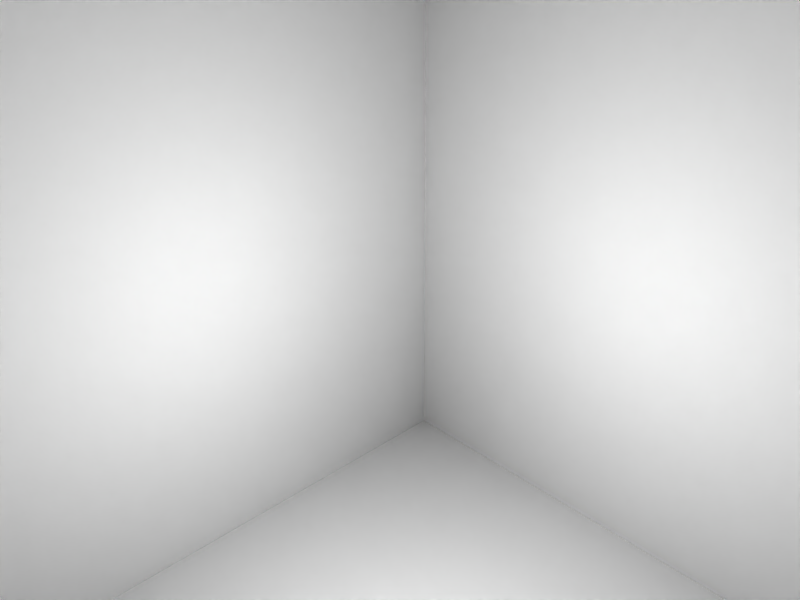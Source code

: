 # Source: cube.blend  (saved by Blender 2.49.2; exported with 4.5.12 LTS)
import bpy
from mathutils import Matrix  # noqa: F401  (used for matrix-valued properties, if any)

bpy.ops.wm.read_factory_settings(use_empty=True)
scene = bpy.context.scene
scene.name = 'Scene'

# ---- collections
col_collection_1 = bpy.data.collections.new('Collection 1'); scene.collection.children.link(col_collection_1)

# ---- materials (node trees are filled in below, after node groups)
mat_material = bpy.data.materials.new('Material')
mat_material.alpha_threshold = 0.0
mat_material.roughness = 0.5
mat_material.line_color = (0.0, 0.0, 0.0, 1.0)

# ---- material node trees

# ---- world
world_world = bpy.data.worlds.new('World'); scene.world = world_world
world_world.color = (0.05656, 0.2208, 0.4)
world_world.use_sun_shadow = False
world_world.sun_shadow_jitter_overblur = 0.0
world_world.cycles.sampling_method = 'MANUAL'
world_world.cycles.sample_map_resolution = 256

# ---- cameras
cam_camera = bpy.data.cameras.new('Camera')
cam_camera.passepartout_alpha = 0.2
cam_camera.clip_end = 100.0
cam_camera.lens = 35.0
cam_camera.ortho_scale = 7.314
cam_camera.show_passepartout = False
cam_camera.show_safe_areas = True
cam_camera.dof.focus_distance = 0.0
cam_camera.dof.aperture_fstop = 128.0

# ---- lights
light_lamp = bpy.data.lights.new('Lamp', 'POINT')
light_lamp.transmission_factor = 0.0
light_lamp.energy = 100.0
light_lamp.shadow_buffer_clip_start = 0.5
light_lamp.shadow_soft_size = 1.0
light_lamp.shadow_maximum_resolution = 0.006
light_lamp.use_absolute_resolution = True
light_lamp.cycles.use_multiple_importance_sampling = False
light_spot = bpy.data.lights.new('Spot', 'POINT')
light_spot.transmission_factor = 0.0
light_spot.cutoff_distance = 30.0
light_spot.energy = 100.0
light_spot.shadow_buffer_clip_start = 1.001
light_spot.shadow_soft_size = 1.0
light_spot.shadow_maximum_resolution = 0.006
light_spot.use_absolute_resolution = True
light_spot.cycles.use_multiple_importance_sampling = False

# ---- meshes
me_cube = bpy.data.meshes.new('Cube')
me_cube.from_pydata([(1.0, 1.0, -1.0), (1.0, -1.0, -1.0), (-1.0, -1.0, -1.0), (-1.0, 1.0, -1.0), (1.0, 1.0, 1.0), (1.0, -1.0, 1.0), (-1.0, -1.0, 1.0), (-1.0, 1.0, 1.0), (1.0, -2.98e-08, -1.0), (1.788e-07, 1.0, -1.0), (1.0, 1.0, 0.0), (-5.96e-08, -1.0, -1.0), (1.0, -1.0, 0.0), (-1.0, 2.682e-07, -1.0), (-1.0, -1.0, 0.0), (-1.0, 1.0, 0.0), (1.0, -5.662e-07, 1.0), (2.682e-07, 1.0, 1.0), (-5.066e-07, -1.0, 1.0), (-1.0, 1.788e-07, 1.0), (5.96e-08, 1.192e-07, -1.0), (-1.192e-07, -1.937e-07, 1.0), (1.0, -2.98e-07, 0.0), (-2.831e-07, -1.0, 0.0), (-1.0, 2.235e-07, 0.0), (2.235e-07, 1.0, 0.0), (1.0, 0.5, -1.0), (1.0, -0.5, -1.0), (0.5, 1.0, -1.0), (-0.5, 1.0, -1.0), (1.0, 1.0, -0.5), (1.0, 1.0, 0.5), (0.5, -1.0, -1.0), (-0.5, -1.0, -1.0), (1.0, -1.0, -0.5), (1.0, -1.0, 0.5), (-1.0, -0.5, -1.0), (-1.0, 0.5, -1.0), (-1.0, -1.0, -0.5), (-1.0, -1.0, 0.5), (-1.0, 1.0, -0.5), (-1.0, 1.0, 0.5), (1.0, 0.5, 1.0), (1.0, -0.5, 1.0), (0.5, 1.0, 1.0), (-0.5, 1.0, 1.0), (0.5, -1.0, 1.0), (-0.5, -1.0, 1.0), (-1.0, -0.5, 1.0), (-1.0, 0.5, 1.0), (0.0, -0.5, -1.0), (0.5, 4.47e-08, -1.0), (1.192e-07, 0.5, -1.0), (-0.5, 1.937e-07, -1.0), (-0.5, -7.451e-09, 1.0), (7.451e-08, 0.5, 1.0), (0.5, -3.8e-07, 1.0), (-3.129e-07, -0.5, 1.0), (1.0, -4.321e-07, 0.5), (1.0, 0.5, 0.0), (1.0, -1.639e-07, -0.5), (1.0, -0.5, 0.0), (-3.949e-07, -1.0, 0.5), (0.5, -1.0, 0.0), (-1.714e-07, -1.0, -0.5), (-0.5, -1.0, 0.0), (-1.0, 2.012e-07, 0.5), (-1.0, -0.5, 0.0), (-1.0, 2.459e-07, -0.5), (-1.0, 0.5, 0.0), (2.012e-07, 1.0, -0.5), (0.5, 1.0, 0.0), (2.459e-07, 1.0, 0.5), (-0.5, 1.0, 0.0), (0.5, -0.5, -1.0), (0.5, 0.5, -1.0), (-0.5, -0.5, -1.0), (-0.5, 0.5, -1.0), (-0.5, 0.5, 1.0), (0.5, 0.5, 1.0), (-0.5, -0.5, 1.0), (0.5, -0.5, 1.0), (1.0, 0.5, 0.5), (1.0, 0.5, -0.5), (1.0, -0.5, 0.5), (1.0, -0.5, -0.5), (0.5, -1.0, 0.5), (0.5, -1.0, -0.5), (-0.5, -1.0, 0.5), (-0.5, -1.0, -0.5), (-1.0, -0.5, 0.5), (-1.0, -0.5, -0.5), (-1.0, 0.5, 0.5), (-1.0, 0.5, -0.5), (0.5, 1.0, -0.5), (0.5, 1.0, 0.5), (-0.5, 1.0, -0.5), (-0.5, 1.0, 0.5), (1.0, 0.75, -1.0), (1.0, 0.25, -1.0), (1.0, -0.75, -1.0), (1.0, -0.25, -1.0), (0.25, 1.0, -1.0), (0.75, 1.0, -1.0), (-0.25, 1.0, -1.0), (-0.75, 1.0, -1.0), (1.0, 1.0, -0.75), (1.0, 1.0, -0.25), (1.0, 1.0, 0.75), (1.0, 1.0, 0.25), (0.25, -1.0, -1.0), (0.75, -1.0, -1.0), (-0.25, -1.0, -1.0), (-0.75, -1.0, -1.0), (1.0, -1.0, -0.75), (1.0, -1.0, -0.25), (1.0, -1.0, 0.75), (1.0, -1.0, 0.25), (-1.0, -0.25, -1.0), (-1.0, -0.75, -1.0), (-1.0, 0.25, -1.0), (-1.0, 0.75, -1.0), (-1.0, -1.0, -0.25), (-1.0, -1.0, -0.75), (-1.0, -1.0, 0.25), (-1.0, -1.0, 0.75), (-1.0, 1.0, -0.75), (-1.0, 1.0, -0.25), (-1.0, 1.0, 0.75), (-1.0, 1.0, 0.25), (1.0, 0.75, 1.0), (1.0, 0.25, 1.0), (1.0, -0.75, 1.0), (1.0, -0.25, 1.0), (0.75, 1.0, 1.0), (0.25, 1.0, 1.0), (-0.75, 1.0, 1.0), (-0.25, 1.0, 1.0), (0.75, -1.0, 1.0), (0.25, -1.0, 1.0), (-0.75, -1.0, 1.0), (-0.25, -1.0, 1.0), (-1.0, -0.75, 1.0), (-1.0, -0.25, 1.0), (-1.0, 0.75, 1.0), (-1.0, 0.25, 1.0), (-2.98e-08, -0.75, -1.0), (2.98e-08, -0.25, -1.0), (0.75, 7.451e-09, -1.0), (0.25, 8.196e-08, -1.0), (1.49e-07, 0.75, -1.0), (8.941e-08, 0.25, -1.0), (-0.75, 2.31e-07, -1.0), (-0.25, 1.565e-07, -1.0), (-0.25, -1.006e-07, 1.0), (-0.75, 8.568e-08, 1.0), (-2.235e-08, 0.25, 1.0), (1.714e-07, 0.75, 1.0), (0.25, -2.868e-07, 1.0), (0.75, -4.731e-07, 1.0), (-2.161e-07, -0.25, 1.0), (-4.098e-07, -0.75, 1.0), (1.0, -4.992e-07, 0.75), (1.0, -3.651e-07, 0.25), (1.0, 0.75, 0.0), (1.0, 0.25, 0.0), (1.0, -9.686e-08, -0.75), (1.0, -2.31e-07, -0.25), (1.0, -0.75, 0.0), (1.0, -0.25, 0.0), (-3.39e-07, -1.0, 0.25), (-4.508e-07, -1.0, 0.75), (0.25, -1.0, 0.0), (0.75, -1.0, 0.0), (-1.155e-07, -1.0, -0.75), (-2.272e-07, -1.0, -0.25), (-0.25, -1.0, 0.0), (-0.75, -1.0, 0.0), (-1.0, 1.9e-07, 0.75), (-1.0, 2.123e-07, 0.25), (-1.0, -0.75, 0.0), (-1.0, -0.25, 0.0), (-1.0, 2.57e-07, -0.75), (-1.0, 2.347e-07, -0.25), (-1.0, 0.75, 0.0), (-1.0, 0.25, 0.0), (2.123e-07, 1.0, -0.25), (1.9e-07, 1.0, -0.75), (0.25, 1.0, 0.0), (0.75, 1.0, 0.0), (2.347e-07, 1.0, 0.25), (2.57e-07, 1.0, 0.75), (-0.25, 1.0, 0.0), (-0.75, 1.0, 0.0), (0.5, -0.75, -1.0), (0.75, -0.5, -1.0), (0.5, -0.25, -1.0), (0.25, -0.5, -1.0), (0.5, 0.25, -1.0), (0.75, 0.5, -1.0), (0.5, 0.75, -1.0), (0.25, 0.5, -1.0), (-0.5, -0.75, -1.0), (-0.25, -0.5, -1.0), (-0.5, -0.25, -1.0), (-0.75, -0.5, -1.0), (-0.5, 0.25, -1.0), (-0.25, 0.5, -1.0), (-0.5, 0.75, -1.0), (-0.75, 0.5, -1.0), (-0.75, 0.5, 1.0), (-0.5, 0.75, 1.0), (-0.25, 0.5, 1.0), (-0.5, 0.25, 1.0), (0.25, 0.5, 1.0), (0.5, 0.75, 1.0), (0.75, 0.5, 1.0), (0.5, 0.25, 1.0), (-0.75, -0.5, 1.0), (-0.5, -0.25, 1.0), (-0.25, -0.5, 1.0), (-0.5, -0.75, 1.0), (0.25, -0.5, 1.0), (0.5, -0.25, 1.0), (0.75, -0.5, 1.0), (0.5, -0.75, 1.0), (1.0, 0.5, 0.75), (1.0, 0.75, 0.5), (1.0, 0.5, 0.25), (1.0, 0.25, 0.5), (1.0, 0.5, -0.25), (1.0, 0.75, -0.5), (1.0, 0.5, -0.75), (1.0, 0.25, -0.5), (1.0, -0.5, 0.75), (1.0, -0.25, 0.5), (1.0, -0.5, 0.25), (1.0, -0.75, 0.5), (1.0, -0.5, -0.25), (1.0, -0.25, -0.5), (1.0, -0.5, -0.75), (1.0, -0.75, -0.5), (0.5, -1.0, 0.75), (0.75, -1.0, 0.5), (0.5, -1.0, 0.25), (0.25, -1.0, 0.5), (0.5, -1.0, -0.25), (0.75, -1.0, -0.5), (0.5, -1.0, -0.75), (0.25, -1.0, -0.5), (-0.5, -1.0, 0.75), (-0.25, -1.0, 0.5), (-0.5, -1.0, 0.25), (-0.75, -1.0, 0.5), (-0.5, -1.0, -0.25), (-0.25, -1.0, -0.5), (-0.5, -1.0, -0.75), (-0.75, -1.0, -0.5), (-1.0, -0.5, 0.75), (-1.0, -0.75, 0.5), (-1.0, -0.5, 0.25), (-1.0, -0.25, 0.5), (-1.0, -0.5, -0.25), (-1.0, -0.75, -0.5), (-1.0, -0.5, -0.75), (-1.0, -0.25, -0.5), (-1.0, 0.5, 0.75), (-1.0, 0.25, 0.5), (-1.0, 0.5, 0.25), (-1.0, 0.75, 0.5), (-1.0, 0.5, -0.25), (-1.0, 0.25, -0.5), (-1.0, 0.5, -0.75), (-1.0, 0.75, -0.5), (0.5, 1.0, -0.75), (0.75, 1.0, -0.5), (0.5, 1.0, -0.25), (0.25, 1.0, -0.5), (0.5, 1.0, 0.25), (0.75, 1.0, 0.5), (0.5, 1.0, 0.75), (0.25, 1.0, 0.5), (-0.5, 1.0, -0.75), (-0.25, 1.0, -0.5), (-0.5, 1.0, -0.25), (-0.75, 1.0, -0.5), (-0.5, 1.0, 0.25), (-0.25, 1.0, 0.5), (-0.5, 1.0, 0.75), (-0.75, 1.0, 0.5), (0.75, -0.75, -1.0), (0.75, -0.25, -1.0), (0.25, -0.75, -1.0), (0.25, -0.25, -1.0), (0.75, 0.25, -1.0), (0.75, 0.75, -1.0), (0.25, 0.25, -1.0), (0.25, 0.75, -1.0), (-0.25, -0.75, -1.0), (-0.25, -0.25, -1.0), (-0.75, -0.75, -1.0), (-0.75, -0.25, -1.0), (-0.25, 0.25, -1.0), (-0.25, 0.75, -1.0), (-0.75, 0.25, -1.0), (-0.75, 0.75, -1.0), (-0.75, 0.75, 1.0), (-0.25, 0.75, 1.0), (-0.75, 0.25, 1.0), (-0.25, 0.25, 1.0), (0.25, 0.75, 1.0), (0.75, 0.75, 1.0), (0.25, 0.25, 1.0), (0.75, 0.25, 1.0), (-0.75, -0.25, 1.0), (-0.25, -0.25, 1.0), (-0.75, -0.75, 1.0), (-0.25, -0.75, 1.0), (0.25, -0.25, 1.0), (0.75, -0.25, 1.0), (0.25, -0.75, 1.0), (0.75, -0.75, 1.0), (1.0, 0.75, 0.75), (1.0, 0.75, 0.25), (1.0, 0.25, 0.75), (1.0, 0.25, 0.25), (1.0, 0.75, -0.25), (1.0, 0.75, -0.75), (1.0, 0.25, -0.25), (1.0, 0.25, -0.75), (1.0, -0.25, 0.75), (1.0, -0.25, 0.25), (1.0, -0.75, 0.75), (1.0, -0.75, 0.25), (1.0, -0.25, -0.25), (1.0, -0.25, -0.75), (1.0, -0.75, -0.25), (1.0, -0.75, -0.75), (0.75, -1.0, 0.75), (0.75, -1.0, 0.25), (0.25, -1.0, 0.75), (0.25, -1.0, 0.25), (0.75, -1.0, -0.25), (0.75, -1.0, -0.75), (0.25, -1.0, -0.25), (0.25, -1.0, -0.75), (-0.25, -1.0, 0.75), (-0.25, -1.0, 0.25), (-0.75, -1.0, 0.75), (-0.75, -1.0, 0.25), (-0.25, -1.0, -0.25), (-0.25, -1.0, -0.75), (-0.75, -1.0, -0.25), (-0.75, -1.0, -0.75), (-1.0, -0.75, 0.75), (-1.0, -0.75, 0.25), (-1.0, -0.25, 0.75), (-1.0, -0.25, 0.25), (-1.0, -0.75, -0.25), (-1.0, -0.75, -0.75), (-1.0, -0.25, -0.25), (-1.0, -0.25, -0.75), (-1.0, 0.25, 0.75), (-1.0, 0.25, 0.25), (-1.0, 0.75, 0.75), (-1.0, 0.75, 0.25), (-1.0, 0.25, -0.25), (-1.0, 0.25, -0.75), (-1.0, 0.75, -0.25), (-1.0, 0.75, -0.75), (0.75, 1.0, -0.75), (0.75, 1.0, -0.25), (0.25, 1.0, -0.75), (0.25, 1.0, -0.25), (0.75, 1.0, 0.25), (0.75, 1.0, 0.75), (0.25, 1.0, 0.25), (0.25, 1.0, 0.75), (-0.25, 1.0, -0.75), (-0.25, 1.0, -0.25), (-0.75, 1.0, -0.75), (-0.75, 1.0, -0.25), (-0.25, 1.0, 0.25), (-0.25, 1.0, 0.75), (-0.75, 1.0, 0.25), (-0.75, 1.0, 0.75)], [], [(100, 290, 111, 1), (27, 195, 290, 100), (290, 194, 32, 111), (195, 74, 194, 290), (101, 291, 195, 27), (8, 148, 291, 101), (291, 196, 74, 195), (148, 51, 196, 291), (194, 292, 110, 32), (74, 197, 292, 194), (292, 146, 11, 110), (197, 50, 146, 292), (196, 293, 197, 74), (51, 149, 293, 196), (293, 147, 50, 197), (149, 20, 147, 293), (99, 294, 148, 8), (26, 199, 294, 99), (294, 198, 51, 148), (199, 75, 198, 294), (98, 295, 199, 26), (0, 103, 295, 98), (295, 200, 75, 199), (103, 28, 200, 295), (198, 296, 149, 51), (75, 201, 296, 198), (296, 151, 20, 149), (201, 52, 151, 296), (200, 297, 201, 75), (28, 102, 297, 200), (297, 150, 52, 201), (102, 9, 150, 297), (146, 298, 112, 11), (50, 203, 298, 146), (298, 202, 33, 112), (203, 76, 202, 298), (147, 299, 203, 50), (20, 153, 299, 147), (299, 204, 76, 203), (153, 53, 204, 299), (202, 300, 113, 33), (76, 205, 300, 202), (300, 119, 2, 113), (205, 36, 119, 300), (204, 301, 205, 76), (53, 152, 301, 204), (301, 118, 36, 205), (152, 13, 118, 301), (151, 302, 153, 20), (52, 207, 302, 151), (302, 206, 53, 153), (207, 77, 206, 302), (150, 303, 207, 52), (9, 104, 303, 150), (303, 208, 77, 207), (104, 29, 208, 303), (206, 304, 152, 53), (77, 209, 304, 206), (304, 120, 13, 152), (209, 37, 120, 304), (208, 305, 209, 77), (29, 105, 305, 208), (305, 121, 37, 209), (105, 3, 121, 305), (136, 306, 144, 7), (45, 211, 306, 136), (306, 210, 49, 144), (211, 78, 210, 306), (137, 307, 211, 45), (17, 157, 307, 137), (307, 212, 78, 211), (157, 55, 212, 307), (210, 308, 145, 49), (78, 213, 308, 210), (308, 155, 19, 145), (213, 54, 155, 308), (212, 309, 213, 78), (55, 156, 309, 212), (309, 154, 54, 213), (156, 21, 154, 309), (135, 310, 157, 17), (44, 215, 310, 135), (310, 214, 55, 157), (215, 79, 214, 310), (134, 311, 215, 44), (4, 130, 311, 134), (311, 216, 79, 215), (130, 42, 216, 311), (214, 312, 156, 55), (79, 217, 312, 214), (312, 158, 21, 156), (217, 56, 158, 312), (216, 313, 217, 79), (42, 131, 313, 216), (313, 159, 56, 217), (131, 16, 159, 313), (155, 314, 143, 19), (54, 219, 314, 155), (314, 218, 48, 143), (219, 80, 218, 314), (154, 315, 219, 54), (21, 160, 315, 154), (315, 220, 80, 219), (160, 57, 220, 315), (218, 316, 142, 48), (80, 221, 316, 218), (316, 140, 6, 142), (221, 47, 140, 316), (220, 317, 221, 80), (57, 161, 317, 220), (317, 141, 47, 221), (161, 18, 141, 317), (158, 318, 160, 21), (56, 223, 318, 158), (318, 222, 57, 160), (223, 81, 222, 318), (159, 319, 223, 56), (16, 133, 319, 159), (319, 224, 81, 223), (133, 43, 224, 319), (222, 320, 161, 57), (81, 225, 320, 222), (320, 139, 18, 161), (225, 46, 139, 320), (224, 321, 225, 81), (43, 132, 321, 224), (321, 138, 46, 225), (132, 5, 138, 321), (108, 322, 130, 4), (31, 227, 322, 108), (322, 226, 42, 130), (227, 82, 226, 322), (109, 323, 227, 31), (10, 164, 323, 109), (323, 228, 82, 227), (164, 59, 228, 323), (226, 324, 131, 42), (82, 229, 324, 226), (324, 162, 16, 131), (229, 58, 162, 324), (228, 325, 229, 82), (59, 165, 325, 228), (325, 163, 58, 229), (165, 22, 163, 325), (107, 326, 164, 10), (30, 231, 326, 107), (326, 230, 59, 164), (231, 83, 230, 326), (106, 327, 231, 30), (0, 98, 327, 106), (327, 232, 83, 231), (98, 26, 232, 327), (230, 328, 165, 59), (83, 233, 328, 230), (328, 167, 22, 165), (233, 60, 167, 328), (232, 329, 233, 83), (26, 99, 329, 232), (329, 166, 60, 233), (99, 8, 166, 329), (162, 330, 133, 16), (58, 235, 330, 162), (330, 234, 43, 133), (235, 84, 234, 330), (163, 331, 235, 58), (22, 169, 331, 163), (331, 236, 84, 235), (169, 61, 236, 331), (234, 332, 132, 43), (84, 237, 332, 234), (332, 116, 5, 132), (237, 35, 116, 332), (236, 333, 237, 84), (61, 168, 333, 236), (333, 117, 35, 237), (168, 12, 117, 333), (167, 334, 169, 22), (60, 239, 334, 167), (334, 238, 61, 169), (239, 85, 238, 334), (166, 335, 239, 60), (8, 101, 335, 166), (335, 240, 85, 239), (101, 27, 240, 335), (238, 336, 168, 61), (85, 241, 336, 238), (336, 115, 12, 168), (241, 34, 115, 336), (240, 337, 241, 85), (27, 100, 337, 240), (337, 114, 34, 241), (100, 1, 114, 337), (116, 338, 138, 5), (35, 243, 338, 116), (338, 242, 46, 138), (243, 86, 242, 338), (117, 339, 243, 35), (12, 173, 339, 117), (339, 244, 86, 243), (173, 63, 244, 339), (242, 340, 139, 46), (86, 245, 340, 242), (340, 171, 18, 139), (245, 62, 171, 340), (244, 341, 245, 86), (63, 172, 341, 244), (341, 170, 62, 245), (172, 23, 170, 341), (115, 342, 173, 12), (34, 247, 342, 115), (342, 246, 63, 173), (247, 87, 246, 342), (114, 343, 247, 34), (1, 111, 343, 114), (343, 248, 87, 247), (111, 32, 248, 343), (246, 344, 172, 63), (87, 249, 344, 246), (344, 175, 23, 172), (249, 64, 175, 344), (248, 345, 249, 87), (32, 110, 345, 248), (345, 174, 64, 249), (110, 11, 174, 345), (171, 346, 141, 18), (62, 251, 346, 171), (346, 250, 47, 141), (251, 88, 250, 346), (170, 347, 251, 62), (23, 176, 347, 170), (347, 252, 88, 251), (176, 65, 252, 347), (250, 348, 140, 47), (88, 253, 348, 250), (348, 125, 6, 140), (253, 39, 125, 348), (252, 349, 253, 88), (65, 177, 349, 252), (349, 124, 39, 253), (177, 14, 124, 349), (175, 350, 176, 23), (64, 255, 350, 175), (350, 254, 65, 176), (255, 89, 254, 350), (174, 351, 255, 64), (11, 112, 351, 174), (351, 256, 89, 255), (112, 33, 256, 351), (254, 352, 177, 65), (89, 257, 352, 254), (352, 122, 14, 177), (257, 38, 122, 352), (256, 353, 257, 89), (33, 113, 353, 256), (353, 123, 38, 257), (113, 2, 123, 353), (125, 354, 142, 6), (39, 259, 354, 125), (354, 258, 48, 142), (259, 90, 258, 354), (124, 355, 259, 39), (14, 180, 355, 124), (355, 260, 90, 259), (180, 67, 260, 355), (258, 356, 143, 48), (90, 261, 356, 258), (356, 178, 19, 143), (261, 66, 178, 356), (260, 357, 261, 90), (67, 181, 357, 260), (357, 179, 66, 261), (181, 24, 179, 357), (122, 358, 180, 14), (38, 263, 358, 122), (358, 262, 67, 180), (263, 91, 262, 358), (123, 359, 263, 38), (2, 119, 359, 123), (359, 264, 91, 263), (119, 36, 264, 359), (262, 360, 181, 67), (91, 265, 360, 262), (360, 183, 24, 181), (265, 68, 183, 360), (264, 361, 265, 91), (36, 118, 361, 264), (361, 182, 68, 265), (118, 13, 182, 361), (178, 362, 145, 19), (66, 267, 362, 178), (362, 266, 49, 145), (267, 92, 266, 362), (179, 363, 267, 66), (24, 185, 363, 179), (363, 268, 92, 267), (185, 69, 268, 363), (266, 364, 144, 49), (92, 269, 364, 266), (364, 128, 7, 144), (269, 41, 128, 364), (268, 365, 269, 92), (69, 184, 365, 268), (365, 129, 41, 269), (184, 15, 129, 365), (183, 366, 185, 24), (68, 271, 366, 183), (366, 270, 69, 185), (271, 93, 270, 366), (182, 367, 271, 68), (13, 120, 367, 182), (367, 272, 93, 271), (120, 37, 272, 367), (270, 368, 184, 69), (93, 273, 368, 270), (368, 127, 15, 184), (273, 40, 127, 368), (272, 369, 273, 93), (37, 121, 369, 272), (369, 126, 40, 273), (121, 3, 126, 369), (103, 0, 106, 370), (30, 275, 370, 106), (370, 274, 28, 103), (275, 94, 274, 370), (107, 371, 275, 30), (10, 189, 371, 107), (371, 276, 94, 275), (189, 71, 276, 371), (274, 372, 102, 28), (94, 277, 372, 274), (372, 187, 9, 102), (277, 70, 187, 372), (276, 373, 277, 94), (71, 188, 373, 276), (373, 186, 70, 277), (188, 25, 186, 373), (109, 374, 189, 10), (31, 279, 374, 109), (374, 278, 71, 189), (279, 95, 278, 374), (108, 375, 279, 31), (4, 134, 375, 108), (375, 280, 95, 279), (134, 44, 280, 375), (278, 376, 188, 71), (95, 281, 376, 278), (376, 190, 25, 188), (281, 72, 190, 376), (280, 377, 281, 95), (44, 135, 377, 280), (377, 191, 72, 281), (135, 17, 191, 377), (187, 378, 104, 9), (70, 283, 378, 187), (378, 282, 29, 104), (283, 96, 282, 378), (186, 379, 283, 70), (25, 192, 379, 186), (379, 284, 96, 283), (192, 73, 284, 379), (282, 380, 105, 29), (96, 285, 380, 282), (380, 126, 3, 105), (285, 40, 126, 380), (284, 381, 285, 96), (73, 193, 381, 284), (381, 127, 40, 285), (193, 15, 127, 381), (190, 382, 192, 25), (72, 287, 382, 190), (382, 286, 73, 192), (287, 97, 286, 382), (191, 383, 287, 72), (17, 137, 383, 191), (383, 288, 97, 287), (137, 45, 288, 383), (286, 384, 193, 73), (97, 289, 384, 286), (384, 129, 15, 193), (289, 41, 129, 384), (288, 385, 289, 97), (45, 136, 385, 288), (385, 128, 41, 289), (136, 7, 128, 385)])
me_cube.materials.append(mat_material)
me_cube.use_remesh_preserve_volume = False
me_cube.use_remesh_preserve_attributes = False
me_cube.use_mirror_vertex_groups = False
me_cube.update()

# ---- objects
ob_lamp_001 = bpy.data.objects.new('Lamp.001', light_lamp)
ob_cube = bpy.data.objects.new('Cube', me_cube)
ob_lamp = bpy.data.objects.new('Lamp', light_spot)
ob_camera = bpy.data.objects.new('Camera', cam_camera)

# ---- transforms, parenting, visibility, modifiers, constraints
ob_lamp_001.location = (0.0, 0.0, 0.0)
ob_lamp_001.lock_rotations_4d = False
ob_lamp_001.empty_display_type = 'ARROWS'
ob_lamp_001.lineart.crease_threshold = 0.0
ob_cube.location = (0.0, 0.0, 0.0)
ob_cube.scale = (2.0, 2.0, 2.0)
ob_cube.lock_rotations_4d = False
ob_cube.empty_display_type = 'ARROWS'
ob_cube.color = (0.0, 0.0, 0.0, 1.0)
ob_cube.lineart.crease_threshold = 0.0
ob_lamp.location = (4.076, 1.005, 5.904)
ob_lamp.rotation_euler = (0.6503, 0.05522, 1.866)
ob_lamp.lock_rotations_4d = False
ob_lamp.empty_display_type = 'ARROWS'
ob_lamp.color = (0.0, 0.0, 0.0, 0.0)
ob_lamp.lineart.crease_threshold = 0.0
ob_camera.location = (2.0, -2.0, 2.0)
ob_camera.rotation_euler = (1.109, 0.01082, 0.8149)
ob_camera.lock_rotations_4d = False
ob_camera.empty_display_type = 'ARROWS'
ob_camera.color = (0.0, 0.0, 0.0, 0.0)
ob_camera.display_type = 'WIRE'
ob_camera.lineart.crease_threshold = 0.0

# ---- collection membership
col_collection_1.objects.link(ob_lamp_001)
col_collection_1.objects.link(ob_cube)
col_collection_1.objects.link(ob_lamp)
col_collection_1.objects.link(ob_camera)

# ---- scene / render settings (as saved in the file)
scene.camera = ob_camera
scene.frame_start = 1; scene.frame_end = 250; scene.frame_set(1)
scene.render.engine = 'BLENDER_EEVEE_NEXT'
scene.render.image_settings.file_format = 'JPEG'
scene.render.image_settings.color_mode = 'RGB'
scene.render.image_settings.compression = 90
scene.render.resolution_x = 800
scene.render.resolution_y = 600
scene.render.pixel_aspect_x = 100.0
scene.render.pixel_aspect_y = 100.0
scene.render.fps = 25
scene.render.dither_intensity = 0.0
scene.render.use_compositing = False
scene.render.use_sequencer = False
scene.render.bake_margin = 2
scene.render.bake_bias = 0.0
scene.render.use_stamp_time = False
scene.render.use_stamp_date = False
scene.render.use_stamp_frame = False
scene.render.use_stamp_camera = False
scene.render.use_stamp_scene = False
scene.render.use_stamp_filename = False
scene.render.use_stamp_render_time = False
scene.render.stamp_font_size = 0
scene.cycles.use_denoising = False
scene.cycles.samples = 10
scene.cycles.sampling_pattern = 'TABULATED_SOBOL'
scene.cycles.light_sampling_threshold = 0.0
scene.cycles.use_adaptive_sampling = False
scene.cycles.use_light_tree = False
scene.cycles.blur_glossy = 0.0
scene.cycles.volume_bounces = 1
scene.cycles.pixel_filter_type = 'GAUSSIAN'
scene.cycles.sample_clamp_indirect = 0.0
scene.view_settings.view_transform = 'Raw'
bpy.context.view_layer.update()
